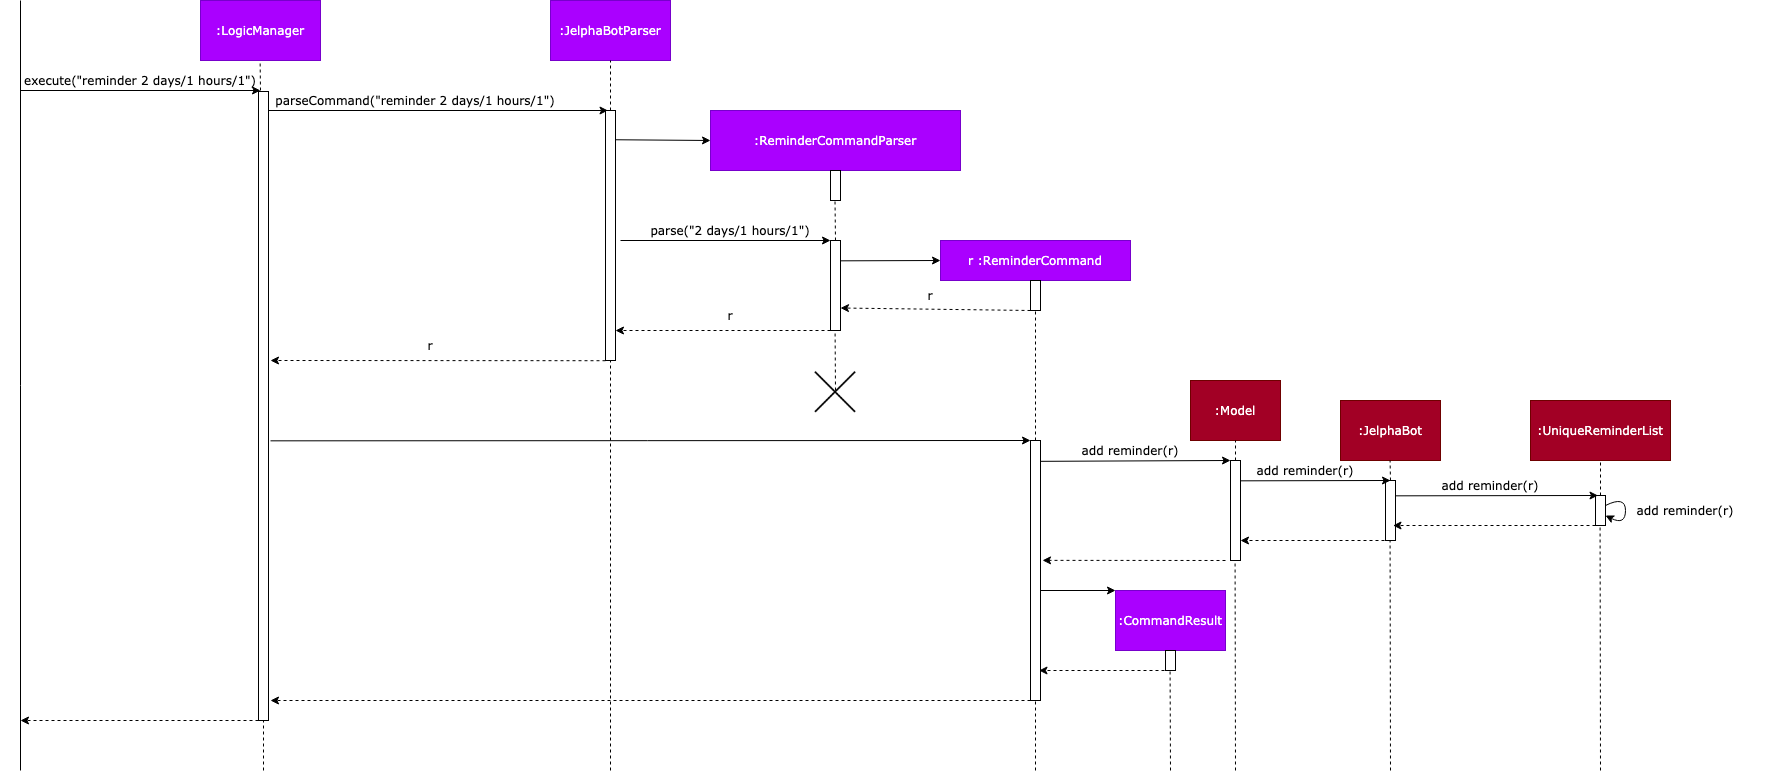

The diagram above was exported from draw.io. Its source (the exported page's mxGraphModel, read from the mxfile embedded in the PNG):
<mxGraphModel dx="2025" dy="728" grid="1" gridSize="10" guides="1" tooltips="1" connect="1" arrows="1" fold="1" page="0" pageScale="1.5" pageWidth="826" pageHeight="1169" background="#ffffff" math="0" shadow="0">
  <root>
    <mxCell id="0" />
    <mxCell id="1" parent="0" />
    <mxCell id="sQZ0v8X6X_9FEj70ZxOo-93" value=":LogicManager" style="rounded=0;whiteSpace=wrap;html=1;fontFamily=Verdana;fillColor=#aa00ff;strokeColor=#7700CC;fontColor=#ffffff;" vertex="1" parent="1">
      <mxGeometry x="-70" y="280" width="120" height="60" as="geometry" />
    </mxCell>
    <mxCell id="sQZ0v8X6X_9FEj70ZxOo-94" value=":JelphaBotParser" style="rounded=0;whiteSpace=wrap;html=1;fontFamily=Verdana;fillColor=#aa00ff;strokeColor=#7700CC;fontColor=#ffffff;" vertex="1" parent="1">
      <mxGeometry x="280" y="280" width="120" height="60" as="geometry" />
    </mxCell>
    <mxCell id="sQZ0v8X6X_9FEj70ZxOo-95" value=":ReminderCommandParser" style="rounded=0;whiteSpace=wrap;html=1;fontFamily=Verdana;fillColor=#aa00ff;strokeColor=#7700CC;fontColor=#ffffff;" vertex="1" parent="1">
      <mxGeometry x="440" y="390" width="250" height="60" as="geometry" />
    </mxCell>
    <mxCell id="sQZ0v8X6X_9FEj70ZxOo-96" value="r :ReminderCommand" style="rounded=0;whiteSpace=wrap;html=1;fontFamily=Verdana;fillColor=#aa00ff;strokeColor=#7700CC;fontColor=#ffffff;" vertex="1" parent="1">
      <mxGeometry x="670" y="520" width="190" height="40" as="geometry" />
    </mxCell>
    <mxCell id="sQZ0v8X6X_9FEj70ZxOo-100" value=":Model" style="rounded=0;whiteSpace=wrap;html=1;fontFamily=Verdana;fillColor=#a20025;strokeColor=#6F0000;fontColor=#ffffff;" vertex="1" parent="1">
      <mxGeometry x="920" y="660" width="90" height="60" as="geometry" />
    </mxCell>
    <mxCell id="sQZ0v8X6X_9FEj70ZxOo-101" value=":JelphaBot" style="rounded=0;whiteSpace=wrap;html=1;fontFamily=Verdana;fillColor=#a20025;strokeColor=#6F0000;fontColor=#ffffff;" vertex="1" parent="1">
      <mxGeometry x="1070" y="680" width="100" height="60" as="geometry" />
    </mxCell>
    <mxCell id="sQZ0v8X6X_9FEj70ZxOo-103" value=":UniqueReminderList" style="rounded=0;whiteSpace=wrap;html=1;fontFamily=Verdana;fillColor=#a20025;strokeColor=#6F0000;fontColor=#ffffff;" vertex="1" parent="1">
      <mxGeometry x="1260" y="680" width="140" height="60" as="geometry" />
    </mxCell>
    <mxCell id="sQZ0v8X6X_9FEj70ZxOo-107" value="" style="endArrow=none;html=1;fontFamily=Verdana;" edge="1" parent="1">
      <mxGeometry width="50" height="50" relative="1" as="geometry">
        <mxPoint x="-250" y="1050" as="sourcePoint" />
        <mxPoint x="-250" y="280" as="targetPoint" />
      </mxGeometry>
    </mxCell>
    <mxCell id="sQZ0v8X6X_9FEj70ZxOo-109" value="" style="endArrow=none;dashed=1;html=1;fontFamily=Verdana;entryX=0.397;entryY=1.042;entryDx=0;entryDy=0;entryPerimeter=0;" edge="1" parent="1">
      <mxGeometry width="50" height="50" relative="1" as="geometry">
        <mxPoint x="-10" y="370" as="sourcePoint" />
        <mxPoint x="-10.3599999999999" y="342.52" as="targetPoint" />
      </mxGeometry>
    </mxCell>
    <mxCell id="sQZ0v8X6X_9FEj70ZxOo-108" value="" style="endArrow=classic;html=1;fontFamily=Verdana;" edge="1" parent="1">
      <mxGeometry width="50" height="50" relative="1" as="geometry">
        <mxPoint x="-250" y="370" as="sourcePoint" />
        <mxPoint x="-10" y="370" as="targetPoint" />
      </mxGeometry>
    </mxCell>
    <mxCell id="sQZ0v8X6X_9FEj70ZxOo-111" value="execute(&quot;reminder 2 days/1 hours/1&quot;)" style="text;html=1;strokeColor=none;fillColor=none;align=center;verticalAlign=middle;whiteSpace=wrap;rounded=0;fontFamily=Verdana;" vertex="1" parent="1">
      <mxGeometry x="-270" y="350" width="280" height="20" as="geometry" />
    </mxCell>
    <mxCell id="sQZ0v8X6X_9FEj70ZxOo-112" value="" style="endArrow=classic;html=1;fontFamily=Verdana;entryX=0.25;entryY=0;entryDx=0;entryDy=0;" edge="1" parent="1" target="sQZ0v8X6X_9FEj70ZxOo-118">
      <mxGeometry width="50" height="50" relative="1" as="geometry">
        <mxPoint x="-5" y="390" as="sourcePoint" />
        <mxPoint x="330" y="390" as="targetPoint" />
      </mxGeometry>
    </mxCell>
    <mxCell id="sQZ0v8X6X_9FEj70ZxOo-113" value="parseCommand(&quot;reminder 2 days/1 hours/1&quot;)" style="text;html=1;strokeColor=none;fillColor=none;align=center;verticalAlign=middle;whiteSpace=wrap;rounded=0;fontFamily=Verdana;" vertex="1" parent="1">
      <mxGeometry x="-30" y="370" width="350" height="20" as="geometry" />
    </mxCell>
    <mxCell id="sQZ0v8X6X_9FEj70ZxOo-117" value="" style="endArrow=none;dashed=1;html=1;fontFamily=Verdana;entryX=0.5;entryY=1;entryDx=0;entryDy=0;" edge="1" parent="1" target="sQZ0v8X6X_9FEj70ZxOo-94">
      <mxGeometry width="50" height="50" relative="1" as="geometry">
        <mxPoint x="340" y="390" as="sourcePoint" />
        <mxPoint x="360" y="400" as="targetPoint" />
      </mxGeometry>
    </mxCell>
    <mxCell id="sQZ0v8X6X_9FEj70ZxOo-118" value="" style="rounded=0;whiteSpace=wrap;html=1;fontFamily=Verdana;" vertex="1" parent="1">
      <mxGeometry x="335" y="390" width="10" height="250" as="geometry" />
    </mxCell>
    <mxCell id="sQZ0v8X6X_9FEj70ZxOo-119" value="" style="endArrow=classic;html=1;fontFamily=Verdana;exitX=0.988;exitY=0.117;exitDx=0;exitDy=0;exitPerimeter=0;" edge="1" parent="1" source="sQZ0v8X6X_9FEj70ZxOo-118">
      <mxGeometry width="50" height="50" relative="1" as="geometry">
        <mxPoint x="430" y="470" as="sourcePoint" />
        <mxPoint x="440" y="420" as="targetPoint" />
      </mxGeometry>
    </mxCell>
    <mxCell id="sQZ0v8X6X_9FEj70ZxOo-120" value="" style="rounded=0;whiteSpace=wrap;html=1;fontFamily=Verdana;" vertex="1" parent="1">
      <mxGeometry x="560" y="450" width="10" height="30" as="geometry" />
    </mxCell>
    <mxCell id="sQZ0v8X6X_9FEj70ZxOo-121" value="" style="endArrow=none;dashed=1;html=1;fontFamily=Verdana;entryX=0.25;entryY=1;entryDx=0;entryDy=0;" edge="1" parent="1">
      <mxGeometry width="50" height="50" relative="1" as="geometry">
        <mxPoint x="565" y="520" as="sourcePoint" />
        <mxPoint x="564.5" y="480" as="targetPoint" />
      </mxGeometry>
    </mxCell>
    <mxCell id="sQZ0v8X6X_9FEj70ZxOo-122" value="" style="endArrow=classic;html=1;fontFamily=Verdana;" edge="1" parent="1">
      <mxGeometry width="50" height="50" relative="1" as="geometry">
        <mxPoint x="350" y="520" as="sourcePoint" />
        <mxPoint x="560" y="520" as="targetPoint" />
      </mxGeometry>
    </mxCell>
    <mxCell id="sQZ0v8X6X_9FEj70ZxOo-123" value="&lt;font face=&quot;Verdana&quot;&gt;parse(&quot;2 days/1 hours/1&quot;)&lt;/font&gt;" style="text;html=1;strokeColor=none;fillColor=none;align=center;verticalAlign=middle;whiteSpace=wrap;rounded=0;" vertex="1" parent="1">
      <mxGeometry x="335" y="500" width="250" height="20" as="geometry" />
    </mxCell>
    <mxCell id="sQZ0v8X6X_9FEj70ZxOo-124" value="" style="rounded=0;whiteSpace=wrap;html=1;fontFamily=Verdana;" vertex="1" parent="1">
      <mxGeometry x="560" y="520" width="10" height="90" as="geometry" />
    </mxCell>
    <mxCell id="sQZ0v8X6X_9FEj70ZxOo-125" value="" style="endArrow=classic;html=1;fontFamily=Verdana;exitX=0.914;exitY=0.041;exitDx=0;exitDy=0;exitPerimeter=0;entryX=0;entryY=0.5;entryDx=0;entryDy=0;" edge="1" parent="1" target="sQZ0v8X6X_9FEj70ZxOo-96">
      <mxGeometry width="50" height="50" relative="1" as="geometry">
        <mxPoint x="570.0000000000001" y="540.34" as="sourcePoint" />
        <mxPoint x="665.86" y="540" as="targetPoint" />
      </mxGeometry>
    </mxCell>
    <mxCell id="sQZ0v8X6X_9FEj70ZxOo-127" value="" style="rounded=0;whiteSpace=wrap;html=1;fontFamily=Verdana;" vertex="1" parent="1">
      <mxGeometry x="760" y="560" width="10" height="30" as="geometry" />
    </mxCell>
    <mxCell id="sQZ0v8X6X_9FEj70ZxOo-128" value="" style="endArrow=classic;html=1;fontFamily=Verdana;exitX=0;exitY=1;exitDx=0;exitDy=0;entryX=1;entryY=0.75;entryDx=0;entryDy=0;dashed=1;" edge="1" parent="1" source="sQZ0v8X6X_9FEj70ZxOo-127" target="sQZ0v8X6X_9FEj70ZxOo-124">
      <mxGeometry width="50" height="50" relative="1" as="geometry">
        <mxPoint x="500" y="570" as="sourcePoint" />
        <mxPoint x="550" y="520" as="targetPoint" />
      </mxGeometry>
    </mxCell>
    <mxCell id="sQZ0v8X6X_9FEj70ZxOo-129" value="" style="endArrow=classic;html=1;fontFamily=Verdana;exitX=0;exitY=1;exitDx=0;exitDy=0;dashed=1;" edge="1" parent="1">
      <mxGeometry width="50" height="50" relative="1" as="geometry">
        <mxPoint x="560" y="610" as="sourcePoint" />
        <mxPoint x="345" y="610" as="targetPoint" />
      </mxGeometry>
    </mxCell>
    <mxCell id="sQZ0v8X6X_9FEj70ZxOo-130" value="r" style="text;html=1;strokeColor=none;fillColor=none;align=center;verticalAlign=middle;whiteSpace=wrap;rounded=0;fontFamily=Verdana;" vertex="1" parent="1">
      <mxGeometry x="440" y="580" width="40" height="30" as="geometry" />
    </mxCell>
    <mxCell id="sQZ0v8X6X_9FEj70ZxOo-131" value="r" style="text;html=1;strokeColor=none;fillColor=none;align=center;verticalAlign=middle;whiteSpace=wrap;rounded=0;fontFamily=Verdana;" vertex="1" parent="1">
      <mxGeometry x="640" y="560" width="40" height="30" as="geometry" />
    </mxCell>
    <mxCell id="sQZ0v8X6X_9FEj70ZxOo-132" value="" style="endArrow=none;dashed=1;html=1;fontFamily=Verdana;" edge="1" parent="1" source="sQZ0v8X6X_9FEj70ZxOo-141">
      <mxGeometry width="50" height="50" relative="1" as="geometry">
        <mxPoint x="765" y="840" as="sourcePoint" />
        <mxPoint x="765" y="590" as="targetPoint" />
      </mxGeometry>
    </mxCell>
    <mxCell id="sQZ0v8X6X_9FEj70ZxOo-133" value="" style="endArrow=none;dashed=1;html=1;fontFamily=Verdana;" edge="1" parent="1">
      <mxGeometry width="50" height="50" relative="1" as="geometry">
        <mxPoint x="565" y="670" as="sourcePoint" />
        <mxPoint x="564.58" y="610" as="targetPoint" />
      </mxGeometry>
    </mxCell>
    <mxCell id="sQZ0v8X6X_9FEj70ZxOo-134" value="" style="endArrow=classic;html=1;fontFamily=Verdana;exitX=0;exitY=1;exitDx=0;exitDy=0;dashed=1;" edge="1" parent="1">
      <mxGeometry width="50" height="50" relative="1" as="geometry">
        <mxPoint x="335" y="640.22" as="sourcePoint" />
        <mxPoint y="640" as="targetPoint" />
      </mxGeometry>
    </mxCell>
    <mxCell id="sQZ0v8X6X_9FEj70ZxOo-136" value="r" style="text;html=1;strokeColor=none;fillColor=none;align=center;verticalAlign=middle;whiteSpace=wrap;rounded=0;fontFamily=Verdana;" vertex="1" parent="1">
      <mxGeometry x="140" y="610" width="40" height="30" as="geometry" />
    </mxCell>
    <mxCell id="sQZ0v8X6X_9FEj70ZxOo-110" value="" style="rounded=0;whiteSpace=wrap;html=1;fontFamily=Verdana;" vertex="1" parent="1">
      <mxGeometry x="-12" y="371" width="10" height="629" as="geometry" />
    </mxCell>
    <mxCell id="sQZ0v8X6X_9FEj70ZxOo-137" value="" style="endArrow=none;dashed=1;html=1;fontFamily=Verdana;entryX=0.5;entryY=1;entryDx=0;entryDy=0;" edge="1" parent="1" target="sQZ0v8X6X_9FEj70ZxOo-118">
      <mxGeometry width="50" height="50" relative="1" as="geometry">
        <mxPoint x="340" y="1050" as="sourcePoint" />
        <mxPoint x="339.58000000000004" y="640" as="targetPoint" />
      </mxGeometry>
    </mxCell>
    <mxCell id="sQZ0v8X6X_9FEj70ZxOo-138" value="" style="shape=image;html=1;verticalAlign=top;verticalLabelPosition=bottom;labelBackgroundColor=#ffffff;imageAspect=0;aspect=fixed;image=https://cdn2.iconfinder.com/data/icons/essential-web-1-1/50/close-cross-error-wrong-reject-128.png" vertex="1" parent="1">
      <mxGeometry x="543.21" y="650" width="43.58" height="43.58" as="geometry" />
    </mxCell>
    <mxCell id="sQZ0v8X6X_9FEj70ZxOo-140" value="" style="endArrow=classic;html=1;fontFamily=Verdana;exitX=0.914;exitY=0.041;exitDx=0;exitDy=0;exitPerimeter=0;entryX=0;entryY=0;entryDx=0;entryDy=0;" edge="1" parent="1" target="sQZ0v8X6X_9FEj70ZxOo-141">
      <mxGeometry width="50" height="50" relative="1" as="geometry">
        <mxPoint y="720.3399999999999" as="sourcePoint" />
        <mxPoint x="520" y="720" as="targetPoint" />
      </mxGeometry>
    </mxCell>
    <mxCell id="sQZ0v8X6X_9FEj70ZxOo-141" value="" style="rounded=0;whiteSpace=wrap;html=1;fontFamily=Verdana;" vertex="1" parent="1">
      <mxGeometry x="760" y="720" width="10" height="260" as="geometry" />
    </mxCell>
    <mxCell id="sQZ0v8X6X_9FEj70ZxOo-142" value="" style="endArrow=none;dashed=1;html=1;fontFamily=Verdana;" edge="1" parent="1" target="sQZ0v8X6X_9FEj70ZxOo-141">
      <mxGeometry width="50" height="50" relative="1" as="geometry">
        <mxPoint x="765" y="1050" as="sourcePoint" />
        <mxPoint x="765" y="590" as="targetPoint" />
      </mxGeometry>
    </mxCell>
    <mxCell id="sQZ0v8X6X_9FEj70ZxOo-143" value="" style="endArrow=classic;html=1;fontFamily=Verdana;exitX=0.914;exitY=0.041;exitDx=0;exitDy=0;exitPerimeter=0;entryX=0;entryY=0;entryDx=0;entryDy=0;" edge="1" parent="1" target="sQZ0v8X6X_9FEj70ZxOo-146">
      <mxGeometry width="50" height="50" relative="1" as="geometry">
        <mxPoint x="770" y="740.8400000000001" as="sourcePoint" />
        <mxPoint x="950" y="741" as="targetPoint" />
      </mxGeometry>
    </mxCell>
    <mxCell id="sQZ0v8X6X_9FEj70ZxOo-144" value="add reminder(r)" style="text;html=1;strokeColor=none;fillColor=none;align=center;verticalAlign=middle;whiteSpace=wrap;rounded=0;fontFamily=Verdana;" vertex="1" parent="1">
      <mxGeometry x="780" y="720" width="160" height="20" as="geometry" />
    </mxCell>
    <mxCell id="sQZ0v8X6X_9FEj70ZxOo-145" value="" style="endArrow=none;dashed=1;html=1;fontFamily=Verdana;exitX=0.5;exitY=0;exitDx=0;exitDy=0;entryX=0.5;entryY=1;entryDx=0;entryDy=0;" edge="1" parent="1" source="sQZ0v8X6X_9FEj70ZxOo-146" target="sQZ0v8X6X_9FEj70ZxOo-100">
      <mxGeometry width="50" height="50" relative="1" as="geometry">
        <mxPoint x="970" y="960" as="sourcePoint" />
        <mxPoint x="970" y="720" as="targetPoint" />
      </mxGeometry>
    </mxCell>
    <mxCell id="sQZ0v8X6X_9FEj70ZxOo-146" value="" style="rounded=0;whiteSpace=wrap;html=1;fontFamily=Verdana;" vertex="1" parent="1">
      <mxGeometry x="960" y="740" width="10" height="100" as="geometry" />
    </mxCell>
    <mxCell id="sQZ0v8X6X_9FEj70ZxOo-153" value="" style="endArrow=none;dashed=1;html=1;fontFamily=Verdana;" edge="1" parent="1">
      <mxGeometry width="50" height="50" relative="1" as="geometry">
        <mxPoint x="1120" y="760" as="sourcePoint" />
        <mxPoint x="1119.58" y="740" as="targetPoint" />
      </mxGeometry>
    </mxCell>
    <mxCell id="sQZ0v8X6X_9FEj70ZxOo-154" value="" style="rounded=0;whiteSpace=wrap;html=1;fontFamily=Verdana;" vertex="1" parent="1">
      <mxGeometry x="1115" y="760" width="10" height="60" as="geometry" />
    </mxCell>
    <mxCell id="sQZ0v8X6X_9FEj70ZxOo-152" value="" style="endArrow=classic;html=1;fontFamily=Verdana;exitX=0.914;exitY=0.041;exitDx=0;exitDy=0;exitPerimeter=0;" edge="1" parent="1">
      <mxGeometry width="50" height="50" relative="1" as="geometry">
        <mxPoint x="970" y="760.3399999999999" as="sourcePoint" />
        <mxPoint x="1120" y="760" as="targetPoint" />
      </mxGeometry>
    </mxCell>
    <mxCell id="sQZ0v8X6X_9FEj70ZxOo-155" value="add reminder(r)" style="text;html=1;strokeColor=none;fillColor=none;align=center;verticalAlign=middle;whiteSpace=wrap;rounded=0;fontFamily=Verdana;" vertex="1" parent="1">
      <mxGeometry x="955" y="740" width="160" height="20" as="geometry" />
    </mxCell>
    <mxCell id="sQZ0v8X6X_9FEj70ZxOo-156" value="" style="endArrow=none;dashed=1;html=1;fontFamily=Verdana;entryX=0.5;entryY=1;entryDx=0;entryDy=0;exitX=0.5;exitY=0;exitDx=0;exitDy=0;" edge="1" parent="1" source="sQZ0v8X6X_9FEj70ZxOo-158" target="sQZ0v8X6X_9FEj70ZxOo-103">
      <mxGeometry width="50" height="50" relative="1" as="geometry">
        <mxPoint x="1330" y="760" as="sourcePoint" />
        <mxPoint x="1129.58" y="750" as="targetPoint" />
      </mxGeometry>
    </mxCell>
    <mxCell id="sQZ0v8X6X_9FEj70ZxOo-158" value="" style="rounded=0;whiteSpace=wrap;html=1;fontFamily=Verdana;" vertex="1" parent="1">
      <mxGeometry x="1325" y="775" width="10" height="30" as="geometry" />
    </mxCell>
    <mxCell id="sQZ0v8X6X_9FEj70ZxOo-159" value="add reminder(r)" style="text;html=1;strokeColor=none;fillColor=none;align=center;verticalAlign=middle;whiteSpace=wrap;rounded=0;fontFamily=Verdana;" vertex="1" parent="1">
      <mxGeometry x="1140" y="755" width="160" height="20" as="geometry" />
    </mxCell>
    <mxCell id="sQZ0v8X6X_9FEj70ZxOo-160" value="" style="endArrow=classic;html=1;fontFamily=Verdana;exitX=0.914;exitY=0.041;exitDx=0;exitDy=0;exitPerimeter=0;entryX=0.25;entryY=0;entryDx=0;entryDy=0;" edge="1" parent="1" target="sQZ0v8X6X_9FEj70ZxOo-158">
      <mxGeometry width="50" height="50" relative="1" as="geometry">
        <mxPoint x="1125" y="775.3399999999999" as="sourcePoint" />
        <mxPoint x="1320" y="775" as="targetPoint" />
      </mxGeometry>
    </mxCell>
    <mxCell id="sQZ0v8X6X_9FEj70ZxOo-161" value="" style="endArrow=classic;html=1;fontFamily=Verdana;exitX=0;exitY=1;exitDx=0;exitDy=0;dashed=1;" edge="1" parent="1" source="sQZ0v8X6X_9FEj70ZxOo-158">
      <mxGeometry width="50" height="50" relative="1" as="geometry">
        <mxPoint x="1317.5" y="807" as="sourcePoint" />
        <mxPoint x="1122.5" y="805" as="targetPoint" />
      </mxGeometry>
    </mxCell>
    <mxCell id="sQZ0v8X6X_9FEj70ZxOo-162" value="" style="endArrow=classic;html=1;fontFamily=Verdana;strokeColor=none;curved=1;" edge="1" parent="1">
      <mxGeometry width="50" height="50" relative="1" as="geometry">
        <mxPoint x="1210" y="740" as="sourcePoint" />
        <mxPoint x="1260" y="690" as="targetPoint" />
        <Array as="points">
          <mxPoint x="1260" y="740" />
          <mxPoint x="1210" y="690" />
        </Array>
      </mxGeometry>
    </mxCell>
    <mxCell id="sQZ0v8X6X_9FEj70ZxOo-169" value="" style="endArrow=classic;html=1;fontFamily=Verdana;curved=1;" edge="1" parent="1">
      <mxGeometry width="50" height="50" relative="1" as="geometry">
        <mxPoint x="1335" y="785" as="sourcePoint" />
        <mxPoint x="1335" y="795" as="targetPoint" />
        <Array as="points">
          <mxPoint x="1355" y="775" />
          <mxPoint x="1355" y="805" />
        </Array>
      </mxGeometry>
    </mxCell>
    <mxCell id="sQZ0v8X6X_9FEj70ZxOo-170" value="add reminder(r)" style="text;html=1;strokeColor=none;fillColor=none;align=center;verticalAlign=middle;whiteSpace=wrap;rounded=0;fontFamily=Verdana;" vertex="1" parent="1">
      <mxGeometry x="1335" y="780" width="160" height="20" as="geometry" />
    </mxCell>
    <mxCell id="sQZ0v8X6X_9FEj70ZxOo-172" value="" style="endArrow=classic;html=1;fontFamily=Verdana;dashed=1;" edge="1" parent="1">
      <mxGeometry width="50" height="50" relative="1" as="geometry">
        <mxPoint x="1120" y="820" as="sourcePoint" />
        <mxPoint x="970" y="820" as="targetPoint" />
      </mxGeometry>
    </mxCell>
    <mxCell id="sQZ0v8X6X_9FEj70ZxOo-173" value="" style="endArrow=none;dashed=1;html=1;fontFamily=Verdana;entryX=0.5;entryY=1;entryDx=0;entryDy=0;" edge="1" parent="1">
      <mxGeometry width="50" height="50" relative="1" as="geometry">
        <mxPoint x="1330" y="1050" as="sourcePoint" />
        <mxPoint x="1329.58" y="805" as="targetPoint" />
      </mxGeometry>
    </mxCell>
    <mxCell id="sQZ0v8X6X_9FEj70ZxOo-174" value="" style="endArrow=none;dashed=1;html=1;fontFamily=Verdana;entryX=0.5;entryY=1;entryDx=0;entryDy=0;" edge="1" parent="1">
      <mxGeometry width="50" height="50" relative="1" as="geometry">
        <mxPoint x="1120" y="1050" as="sourcePoint" />
        <mxPoint x="1119.58" y="820" as="targetPoint" />
      </mxGeometry>
    </mxCell>
    <mxCell id="sQZ0v8X6X_9FEj70ZxOo-175" value="" style="endArrow=none;dashed=1;html=1;fontFamily=Verdana;entryX=0.5;entryY=1;entryDx=0;entryDy=0;" edge="1" parent="1">
      <mxGeometry width="50" height="50" relative="1" as="geometry">
        <mxPoint x="965" y="1050" as="sourcePoint" />
        <mxPoint x="964.5799999999999" y="840" as="targetPoint" />
      </mxGeometry>
    </mxCell>
    <mxCell id="sQZ0v8X6X_9FEj70ZxOo-176" value="" style="endArrow=classic;html=1;fontFamily=Verdana;dashed=1;entryX=1.201;entryY=0.461;entryDx=0;entryDy=0;entryPerimeter=0;" edge="1" parent="1" target="sQZ0v8X6X_9FEj70ZxOo-141">
      <mxGeometry width="50" height="50" relative="1" as="geometry">
        <mxPoint x="955" y="840" as="sourcePoint" />
        <mxPoint x="805" y="840" as="targetPoint" />
      </mxGeometry>
    </mxCell>
    <mxCell id="sQZ0v8X6X_9FEj70ZxOo-177" value="" style="endArrow=classic;html=1;fontFamily=Verdana;exitX=1;exitY=0.5;exitDx=0;exitDy=0;" edge="1" parent="1">
      <mxGeometry width="50" height="50" relative="1" as="geometry">
        <mxPoint x="770" y="870" as="sourcePoint" />
        <mxPoint x="845" y="870" as="targetPoint" />
      </mxGeometry>
    </mxCell>
    <mxCell id="sQZ0v8X6X_9FEj70ZxOo-179" value=":CommandResult" style="rounded=0;whiteSpace=wrap;html=1;fontFamily=Verdana;fillColor=#aa00ff;strokeColor=#7700CC;fontColor=#ffffff;" vertex="1" parent="1">
      <mxGeometry x="845" y="870" width="110" height="60" as="geometry" />
    </mxCell>
    <mxCell id="sQZ0v8X6X_9FEj70ZxOo-180" value="" style="rounded=0;whiteSpace=wrap;html=1;fontFamily=Verdana;" vertex="1" parent="1">
      <mxGeometry x="895" y="930" width="10" height="20" as="geometry" />
    </mxCell>
    <mxCell id="sQZ0v8X6X_9FEj70ZxOo-181" value="" style="endArrow=classic;html=1;fontFamily=Verdana;dashed=1;entryX=1.201;entryY=0.461;entryDx=0;entryDy=0;entryPerimeter=0;" edge="1" parent="1">
      <mxGeometry width="50" height="50" relative="1" as="geometry">
        <mxPoint x="900" y="950" as="sourcePoint" />
        <mxPoint x="768.5099999999998" y="949.9999999999999" as="targetPoint" />
      </mxGeometry>
    </mxCell>
    <mxCell id="sQZ0v8X6X_9FEj70ZxOo-182" value="" style="endArrow=none;dashed=1;html=1;fontFamily=Verdana;entryX=0.5;entryY=1;entryDx=0;entryDy=0;" edge="1" parent="1">
      <mxGeometry width="50" height="50" relative="1" as="geometry">
        <mxPoint x="900" y="1050" as="sourcePoint" />
        <mxPoint x="899.5799999999999" y="950" as="targetPoint" />
      </mxGeometry>
    </mxCell>
    <mxCell id="sQZ0v8X6X_9FEj70ZxOo-183" value="" style="endArrow=classic;html=1;fontFamily=Verdana;dashed=1;" edge="1" parent="1">
      <mxGeometry width="50" height="50" relative="1" as="geometry">
        <mxPoint x="760" y="980" as="sourcePoint" />
        <mxPoint y="980" as="targetPoint" />
      </mxGeometry>
    </mxCell>
    <mxCell id="sQZ0v8X6X_9FEj70ZxOo-186" value="" style="endArrow=classic;html=1;fontFamily=Verdana;exitX=0;exitY=1;exitDx=0;exitDy=0;dashed=1;" edge="1" parent="1">
      <mxGeometry width="50" height="50" relative="1" as="geometry">
        <mxPoint x="-12" y="1000" as="sourcePoint" />
        <mxPoint x="-250" y="1000" as="targetPoint" />
      </mxGeometry>
    </mxCell>
    <mxCell id="sQZ0v8X6X_9FEj70ZxOo-187" value="" style="endArrow=none;dashed=1;html=1;fontFamily=Verdana;" edge="1" parent="1">
      <mxGeometry width="50" height="50" relative="1" as="geometry">
        <mxPoint x="-7" y="1050" as="sourcePoint" />
        <mxPoint x="-7" y="1000" as="targetPoint" />
      </mxGeometry>
    </mxCell>
  </root>
</mxGraphModel>